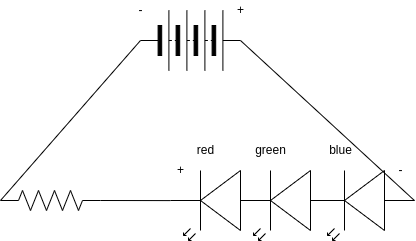

The diagram above was exported from draw.io. Its source (the exported page's mxGraphModel, read from the mxfile embedded in the PNG):
<mxGraphModel dx="593" dy="606" grid="1" gridSize="10" guides="1" tooltips="1" connect="1" arrows="1" fold="1" page="1" pageScale="1" pageWidth="827" pageHeight="1169" math="0" shadow="0">
  <root>
    <mxCell id="0" />
    <mxCell id="1" parent="0" />
    <mxCell id="2" value="" style="verticalLabelPosition=bottom;shadow=0;dashed=0;align=center;html=1;verticalAlign=top;shape=mxgraph.electrical.opto_electronics.led_2;pointerEvents=1;rotation=-180;" parent="1" vertex="1">
      <mxGeometry x="270" y="280" width="100" height="70" as="geometry" />
    </mxCell>
    <mxCell id="3" value="" style="verticalLabelPosition=bottom;shadow=0;dashed=0;align=center;html=1;verticalAlign=top;shape=mxgraph.electrical.opto_electronics.led_2;pointerEvents=1;rotation=-180;" parent="1" vertex="1">
      <mxGeometry x="340" y="280" width="100" height="70" as="geometry" />
    </mxCell>
    <mxCell id="4" value="" style="verticalLabelPosition=bottom;shadow=0;dashed=0;align=center;html=1;verticalAlign=top;shape=mxgraph.electrical.opto_electronics.led_2;pointerEvents=1;rotation=-180;" parent="1" vertex="1">
      <mxGeometry x="414" y="280" width="100" height="70" as="geometry" />
    </mxCell>
    <mxCell id="6" style="edgeStyle=none;html=1;exitX=1;exitY=0.5;exitDx=0;exitDy=0;exitPerimeter=0;entryX=1;entryY=0.57;entryDx=0;entryDy=0;entryPerimeter=0;endArrow=none;endFill=0;" parent="1" source="5" target="2" edge="1">
      <mxGeometry relative="1" as="geometry" />
    </mxCell>
    <mxCell id="5" value="" style="pointerEvents=1;verticalLabelPosition=bottom;shadow=0;dashed=0;align=center;html=1;verticalAlign=top;shape=mxgraph.electrical.resistors.resistor_2;" parent="1" vertex="1">
      <mxGeometry x="100" y="300" width="100" height="20" as="geometry" />
    </mxCell>
    <mxCell id="8" style="edgeStyle=none;html=1;exitX=0;exitY=0.5;exitDx=0;exitDy=0;entryX=0;entryY=0.5;entryDx=0;entryDy=0;entryPerimeter=0;endArrow=none;endFill=0;" parent="1" source="7" target="5" edge="1">
      <mxGeometry relative="1" as="geometry" />
    </mxCell>
    <mxCell id="9" style="edgeStyle=none;html=1;exitX=1;exitY=0.5;exitDx=0;exitDy=0;entryX=0;entryY=0.57;entryDx=0;entryDy=0;entryPerimeter=0;endArrow=none;endFill=0;" parent="1" source="7" target="4" edge="1">
      <mxGeometry relative="1" as="geometry" />
    </mxCell>
    <mxCell id="7" value="" style="pointerEvents=1;verticalLabelPosition=bottom;shadow=0;dashed=0;align=center;html=1;verticalAlign=top;shape=mxgraph.electrical.miscellaneous.batteryStack;" parent="1" vertex="1">
      <mxGeometry x="240" y="120" width="100" height="60" as="geometry" />
    </mxCell>
    <mxCell id="10" value="red" style="text;html=1;align=center;verticalAlign=middle;resizable=0;points=[];autosize=1;strokeColor=none;fillColor=none;" parent="1" vertex="1">
      <mxGeometry x="290" y="250" width="30" height="20" as="geometry" />
    </mxCell>
    <mxCell id="11" value="green" style="text;html=1;align=center;verticalAlign=middle;resizable=0;points=[];autosize=1;strokeColor=none;fillColor=none;" parent="1" vertex="1">
      <mxGeometry x="345" y="250" width="50" height="20" as="geometry" />
    </mxCell>
    <mxCell id="12" value="blue" style="text;html=1;align=center;verticalAlign=middle;resizable=0;points=[];autosize=1;strokeColor=none;fillColor=none;" parent="1" vertex="1">
      <mxGeometry x="420" y="250" width="40" height="20" as="geometry" />
    </mxCell>
    <mxCell id="13" value="+" style="text;html=1;align=center;verticalAlign=middle;resizable=0;points=[];autosize=1;strokeColor=none;fillColor=none;" parent="1" vertex="1">
      <mxGeometry x="270" y="270" width="20" height="20" as="geometry" />
    </mxCell>
    <mxCell id="14" value="-" style="text;html=1;align=center;verticalAlign=middle;resizable=0;points=[];autosize=1;strokeColor=none;fillColor=none;" parent="1" vertex="1">
      <mxGeometry x="490" y="270" width="20" height="20" as="geometry" />
    </mxCell>
    <mxCell id="15" value="-" style="text;html=1;align=center;verticalAlign=middle;resizable=0;points=[];autosize=1;strokeColor=none;fillColor=none;" parent="1" vertex="1">
      <mxGeometry x="230" y="110" width="20" height="20" as="geometry" />
    </mxCell>
    <mxCell id="16" value="+" style="text;html=1;align=center;verticalAlign=middle;resizable=0;points=[];autosize=1;strokeColor=none;fillColor=none;" parent="1" vertex="1">
      <mxGeometry x="330" y="110" width="20" height="20" as="geometry" />
    </mxCell>
  </root>
</mxGraphModel>